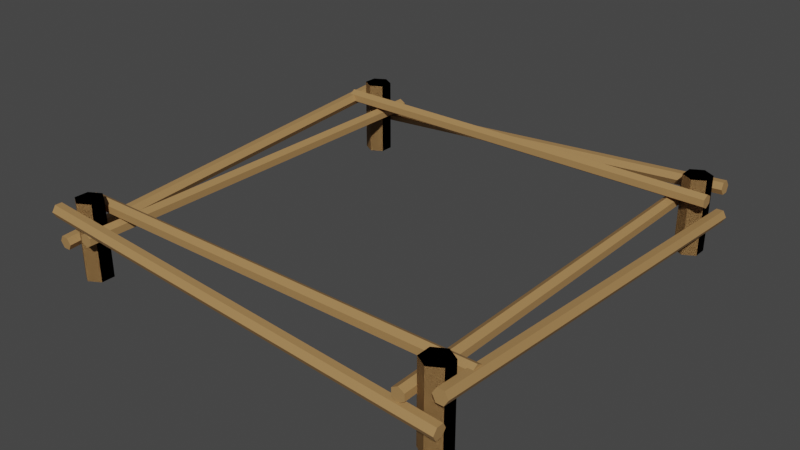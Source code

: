 # Source: chickenPen.blend  (saved by Blender 3.0.42; exported with 4.5.12 LTS)
import bpy
from mathutils import Matrix  # noqa: F401  (used for matrix-valued properties, if any)

bpy.ops.wm.read_factory_settings(use_empty=True)
scene = bpy.context.scene
scene.name = 'Scene'

# ---- collections
col_chickenpen = bpy.data.collections.new('ChickenPen'); scene.collection.children.link(col_chickenpen)
col_wheatfence = bpy.data.collections.new('WheatFence'); scene.collection.children.link(col_wheatfence)

# ---- materials (node trees are filled in below, after node groups)
mat_material_001 = bpy.data.materials.new('Material.001')
mat_material_001.use_transparent_shadow = False
mat_material_002 = bpy.data.materials.new('Material.002')
mat_material_002.use_transparent_shadow = False

# ---- material node trees
mat_material_001.use_nodes = True; mat_material_001.node_tree.nodes.clear()
_N = mat_material_001.node_tree.nodes; _L = mat_material_001.node_tree.links
n0 = _N.new('ShaderNodeBsdfPrincipled'); n0.name = 'Principled BSDF'; n0.location = (10, 300)
n0.distribution = 'GGX'
n0.subsurface_method = 'RANDOM_WALK_SKIN'
n0.inputs[0].default_value = (0.3931, 0.2234, 0.08524, 1.0)
n0.inputs[3].default_value = 1.45
n0.inputs[27].default_value = (0.0, 0.0, 0.0, 1.0)
n0.inputs[28].default_value = 1.0
n1 = _N.new('ShaderNodeOutputMaterial'); n1.name = 'Material Output'; n1.location = (300, 300)
_L.new(n0.outputs[0], n1.inputs[0])
n1.is_active_output = True
mat_material_002.use_nodes = True; mat_material_002.node_tree.nodes.clear()
_N = mat_material_002.node_tree.nodes; _L = mat_material_002.node_tree.links
n0 = _N.new('ShaderNodeBsdfPrincipled'); n0.name = 'Principled BSDF'; n0.location = (10, 300)
n0.distribution = 'GGX'
n0.subsurface_method = 'RANDOM_WALK_SKIN'
n0.inputs[0].default_value = (0.3931, 0.2234, 0.08524, 1.0)
n0.inputs[3].default_value = 1.45
n0.inputs[27].default_value = (0.0, 0.0, 0.0, 1.0)
n0.inputs[28].default_value = 1.0
n1 = _N.new('ShaderNodeOutputMaterial'); n1.name = 'Material Output'; n1.location = (300, 300)
_L.new(n0.outputs[0], n1.inputs[0])
n1.is_active_output = True

# ---- world
world_world = bpy.data.worlds.new('World'); scene.world = world_world
world_world.use_nodes = True; world_world.node_tree.nodes.clear()
_N = world_world.node_tree.nodes; _L = world_world.node_tree.links
n0 = _N.new('ShaderNodeOutputWorld'); n0.name = 'World Output'; n0.location = (300, 300)
n1 = _N.new('ShaderNodeBackground'); n1.name = 'Background'; n1.location = (10, 300)
n1.inputs[0].default_value = (0.05088, 0.05088, 0.05088, 1.0)
_L.new(n1.outputs[0], n0.inputs[0])
n0.is_active_output = True
world_world.color = (0.05088, 0.05088, 0.05088)
world_world.use_sun_shadow = False
world_world.sun_shadow_jitter_overblur = 0.0

# ---- meshes
me_cylinder = bpy.data.meshes.new('Cylinder')
me_cylinder.from_pydata([(0.0, 0.1795, 0.0), (0.0, 0.1795, 1.0), (0.1554, 0.08973, 0.0), (0.1554, 0.08973, 1.0), (0.1554, -0.08973, 0.0), (0.1554, -0.08973, 1.0), (-1.569e-08, -0.1795, 0.0), (-1.569e-08, -0.1795, 1.0), (-0.1554, -0.08973, 0.0), (-0.1554, -0.08973, 1.0), (-0.1554, 0.08973, 0.0), (-0.1554, 0.08973, 1.0)], [], [(0, 1, 3, 2), (2, 3, 5, 4), (4, 5, 7, 6), (6, 7, 9, 8), (3, 1, 11, 9, 7, 5), (8, 9, 11, 10), (10, 11, 1, 0), (0, 2, 4, 6, 8, 10)])
_uv = me_cylinder.uv_layers.new(name='UVMap')
_uv.uv.foreach_set('vector', [1.0, 0.5, 1.0, 1.0, 0.8333, 1.0, 0.8333, 0.5, 0.8333, 0.5, 0.8333, 1.0, 0.6667, 1.0, 0.6667, 0.5, 0.6667, 0.5, 0.6667, 1.0, 0.5, 1.0, 0.5, 0.5, 0.5, 0.5, 0.5, 1.0, 0.3333, 1.0, 0.3333, 0.5, 0.4578, 0.37, 0.25, 0.49, 0.04215, 0.37, 0.04215, 0.13, 0.25, 0.01, 0.4578, 0.13, 0.3333, 0.5, 0.3333, 1.0, 0.1667, 1.0, 0.1667, 0.5, 0.1667, 0.5, 0.1667, 1.0, -8.941e-08, 1.0, -8.941e-08, 0.5, 0.75, 0.49, 0.9578, 0.37, 0.9578, 0.13, 0.75, 0.01, 0.5422, 0.13, 0.5422, 0.37])
me_cylinder.materials.append(mat_material_001)
me_cylinder.use_remesh_fix_poles = True
me_cylinder.use_remesh_preserve_attributes = False
me_cylinder.update()
me_cylinder_001 = bpy.data.meshes.new('Cylinder.001')
me_cylinder_001.from_pydata([(0.0, 3.179, 0.0), (0.0, 3.179, 1.0), (0.1554, 3.09, 0.0), (0.1554, 3.09, 1.0), (0.1554, 2.91, 0.0), (0.1554, 2.91, 1.0), (-1.569e-08, 2.821, 0.0), (-1.569e-08, 2.821, 1.0), (-0.1554, 2.91, 0.0), (-0.1554, 2.91, 1.0), (-0.1554, 3.09, 0.0), (-0.1554, 3.09, 1.0)], [], [(0, 1, 3, 2), (2, 3, 5, 4), (4, 5, 7, 6), (6, 7, 9, 8), (3, 1, 11, 9, 7, 5), (8, 9, 11, 10), (10, 11, 1, 0), (0, 2, 4, 6, 8, 10)])
_uv = me_cylinder_001.uv_layers.new(name='UVMap')
_uv.uv.foreach_set('vector', [1.0, 0.5, 1.0, 1.0, 0.8333, 1.0, 0.8333, 0.5, 0.8333, 0.5, 0.8333, 1.0, 0.6667, 1.0, 0.6667, 0.5, 0.6667, 0.5, 0.6667, 1.0, 0.5, 1.0, 0.5, 0.5, 0.5, 0.5, 0.5, 1.0, 0.3333, 1.0, 0.3333, 0.5, 0.4578, 0.37, 0.25, 0.49, 0.04215, 0.37, 0.04215, 0.13, 0.25, 0.01, 0.4578, 0.13, 0.3333, 0.5, 0.3333, 1.0, 0.1667, 1.0, 0.1667, 0.5, 0.1667, 0.5, 0.1667, 1.0, -8.941e-08, 1.0, -8.941e-08, 0.5, 0.75, 0.49, 0.9578, 0.37, 0.9578, 0.13, 0.75, 0.01, 0.5422, 0.13, 0.5422, 0.37])
me_cylinder_001.materials.append(mat_material_001)
me_cylinder_001.use_remesh_fix_poles = True
me_cylinder_001.use_remesh_preserve_attributes = False
me_cylinder_001.update()
me_cylinder_002 = bpy.data.meshes.new('Cylinder.002')
me_cylinder_002.from_pydata([(3.0, 0.1795, 0.0), (3.0, 0.1795, 1.0), (3.155, 0.08973, 0.0), (3.155, 0.08973, 1.0), (3.155, -0.08973, 0.0), (3.155, -0.08973, 1.0), (3.0, -0.1795, 0.0), (3.0, -0.1795, 1.0), (2.845, -0.08973, 0.0), (2.845, -0.08973, 1.0), (2.845, 0.08973, 0.0), (2.845, 0.08973, 1.0)], [], [(0, 1, 3, 2), (2, 3, 5, 4), (4, 5, 7, 6), (6, 7, 9, 8), (3, 1, 11, 9, 7, 5), (8, 9, 11, 10), (10, 11, 1, 0), (0, 2, 4, 6, 8, 10)])
_uv = me_cylinder_002.uv_layers.new(name='UVMap')
_uv.uv.foreach_set('vector', [1.0, 0.5, 1.0, 1.0, 0.8333, 1.0, 0.8333, 0.5, 0.8333, 0.5, 0.8333, 1.0, 0.6667, 1.0, 0.6667, 0.5, 0.6667, 0.5, 0.6667, 1.0, 0.5, 1.0, 0.5, 0.5, 0.5, 0.5, 0.5, 1.0, 0.3333, 1.0, 0.3333, 0.5, 0.4578, 0.37, 0.25, 0.49, 0.04215, 0.37, 0.04215, 0.13, 0.25, 0.01, 0.4578, 0.13, 0.3333, 0.5, 0.3333, 1.0, 0.1667, 1.0, 0.1667, 0.5, 0.1667, 0.5, 0.1667, 1.0, -8.941e-08, 1.0, -8.941e-08, 0.5, 0.75, 0.49, 0.9578, 0.37, 0.9578, 0.13, 0.75, 0.01, 0.5422, 0.13, 0.5422, 0.37])
me_cylinder_002.materials.append(mat_material_001)
me_cylinder_002.use_remesh_fix_poles = True
me_cylinder_002.use_remesh_preserve_attributes = False
me_cylinder_002.update()
me_cylinder_003 = bpy.data.meshes.new('Cylinder.003')
me_cylinder_003.from_pydata([(3.0, 3.179, 0.0), (3.0, 3.179, 1.0), (3.155, 3.09, 0.0), (3.155, 3.09, 1.0), (3.155, 2.91, 0.0), (3.155, 2.91, 1.0), (3.0, 2.821, 0.0), (3.0, 2.821, 1.0), (2.845, 2.91, 0.0), (2.845, 2.91, 1.0), (2.845, 3.09, 0.0), (2.845, 3.09, 1.0)], [], [(0, 1, 3, 2), (2, 3, 5, 4), (4, 5, 7, 6), (6, 7, 9, 8), (3, 1, 11, 9, 7, 5), (8, 9, 11, 10), (10, 11, 1, 0), (0, 2, 4, 6, 8, 10)])
_uv = me_cylinder_003.uv_layers.new(name='UVMap')
_uv.uv.foreach_set('vector', [1.0, 0.5, 1.0, 1.0, 0.8333, 1.0, 0.8333, 0.5, 0.8333, 0.5, 0.8333, 1.0, 0.6667, 1.0, 0.6667, 0.5, 0.6667, 0.5, 0.6667, 1.0, 0.5, 1.0, 0.5, 0.5, 0.5, 0.5, 0.5, 1.0, 0.3333, 1.0, 0.3333, 0.5, 0.4578, 0.37, 0.25, 0.49, 0.04215, 0.37, 0.04215, 0.13, 0.25, 0.01, 0.4578, 0.13, 0.3333, 0.5, 0.3333, 1.0, 0.1667, 1.0, 0.1667, 0.5, 0.1667, 0.5, 0.1667, 1.0, -8.941e-08, 1.0, -8.941e-08, 0.5, 0.75, 0.49, 0.9578, 0.37, 0.9578, 0.13, 0.75, 0.01, 0.5422, 0.13, 0.5422, 0.37])
me_cylinder_003.materials.append(mat_material_001)
me_cylinder_003.use_remesh_fix_poles = True
me_cylinder_003.use_remesh_preserve_attributes = False
me_cylinder_003.update()
me_cylinder_004 = bpy.data.meshes.new('Cylinder.004')
me_cylinder_004.from_pydata([(0.0, 0.1795, 0.0), (0.0, 0.1795, 1.0), (0.1554, 0.08973, 0.0), (0.1554, 0.08973, 1.0), (0.1554, -0.08973, 0.0), (0.1554, -0.08973, 1.0), (-1.569e-08, -0.1795, 0.0), (-1.569e-08, -0.1795, 1.0), (-0.1554, -0.08973, 0.0), (-0.1554, -0.08973, 1.0), (-0.1554, 0.08973, 0.0), (-0.1554, 0.08973, 1.0)], [], [(0, 1, 3, 2), (2, 3, 5, 4), (4, 5, 7, 6), (6, 7, 9, 8), (3, 1, 11, 9, 7, 5), (8, 9, 11, 10), (10, 11, 1, 0), (0, 2, 4, 6, 8, 10)])
_uv = me_cylinder_004.uv_layers.new(name='UVMap')
_uv.uv.foreach_set('vector', [1.0, 0.5, 1.0, 1.0, 0.8333, 1.0, 0.8333, 0.5, 0.8333, 0.5, 0.8333, 1.0, 0.6667, 1.0, 0.6667, 0.5, 0.6667, 0.5, 0.6667, 1.0, 0.5, 1.0, 0.5, 0.5, 0.5, 0.5, 0.5, 1.0, 0.3333, 1.0, 0.3333, 0.5, 0.4578, 0.37, 0.25, 0.49, 0.04215, 0.37, 0.04215, 0.13, 0.25, 0.01, 0.4578, 0.13, 0.3333, 0.5, 0.3333, 1.0, 0.1667, 1.0, 0.1667, 0.5, 0.1667, 0.5, 0.1667, 1.0, -8.941e-08, 1.0, -8.941e-08, 0.5, 0.75, 0.49, 0.9578, 0.37, 0.9578, 0.13, 0.75, 0.01, 0.5422, 0.13, 0.5422, 0.37])
me_cylinder_004.materials.append(mat_material_001)
me_cylinder_004.use_remesh_fix_poles = True
me_cylinder_004.use_remesh_preserve_attributes = False
me_cylinder_004.update()
me_cylinder_005 = bpy.data.meshes.new('Cylinder.005')
me_cylinder_005.from_pydata([(0.0, 0.1795, 0.0), (0.0, 0.1795, 1.0), (0.1554, 0.08973, 0.0), (0.1554, 0.08973, 1.0), (0.1554, -0.08973, 0.0), (0.1554, -0.08973, 1.0), (-1.569e-08, -0.1795, 0.0), (-1.569e-08, -0.1795, 1.0), (-0.1554, -0.08973, 0.0), (-0.1554, -0.08973, 1.0), (-0.1554, 0.08973, 0.0), (-0.1554, 0.08973, 1.0)], [], [(0, 1, 3, 2), (2, 3, 5, 4), (4, 5, 7, 6), (6, 7, 9, 8), (3, 1, 11, 9, 7, 5), (8, 9, 11, 10), (10, 11, 1, 0), (0, 2, 4, 6, 8, 10)])
_uv = me_cylinder_005.uv_layers.new(name='UVMap')
_uv.uv.foreach_set('vector', [1.0, 0.5, 1.0, 1.0, 0.8333, 1.0, 0.8333, 0.5, 0.8333, 0.5, 0.8333, 1.0, 0.6667, 1.0, 0.6667, 0.5, 0.6667, 0.5, 0.6667, 1.0, 0.5, 1.0, 0.5, 0.5, 0.5, 0.5, 0.5, 1.0, 0.3333, 1.0, 0.3333, 0.5, 0.4578, 0.37, 0.25, 0.49, 0.04215, 0.37, 0.04215, 0.13, 0.25, 0.01, 0.4578, 0.13, 0.3333, 0.5, 0.3333, 1.0, 0.1667, 1.0, 0.1667, 0.5, 0.1667, 0.5, 0.1667, 1.0, -8.941e-08, 1.0, -8.941e-08, 0.5, 0.75, 0.49, 0.9578, 0.37, 0.9578, 0.13, 0.75, 0.01, 0.5422, 0.13, 0.5422, 0.37])
me_cylinder_005.materials.append(mat_material_001)
me_cylinder_005.use_remesh_fix_poles = True
me_cylinder_005.use_remesh_preserve_attributes = False
me_cylinder_005.update()
me_cylinder_006 = bpy.data.meshes.new('Cylinder.006')
me_cylinder_006.from_pydata([(0.0, 0.1795, 0.0), (0.0, 0.1795, 1.0), (0.1554, 0.08973, 0.0), (0.1554, 0.08973, 1.0), (0.1554, -0.08973, 0.0), (0.1554, -0.08973, 1.0), (-1.569e-08, -0.1795, 0.0), (-1.569e-08, -0.1795, 1.0), (-0.1554, -0.08973, 0.0), (-0.1554, -0.08973, 1.0), (-0.1554, 0.08973, 0.0), (-0.1554, 0.08973, 1.0)], [], [(0, 1, 3, 2), (2, 3, 5, 4), (4, 5, 7, 6), (6, 7, 9, 8), (3, 1, 11, 9, 7, 5), (8, 9, 11, 10), (10, 11, 1, 0), (0, 2, 4, 6, 8, 10)])
_uv = me_cylinder_006.uv_layers.new(name='UVMap')
_uv.uv.foreach_set('vector', [1.0, 0.5, 1.0, 1.0, 0.8333, 1.0, 0.8333, 0.5, 0.8333, 0.5, 0.8333, 1.0, 0.6667, 1.0, 0.6667, 0.5, 0.6667, 0.5, 0.6667, 1.0, 0.5, 1.0, 0.5, 0.5, 0.5, 0.5, 0.5, 1.0, 0.3333, 1.0, 0.3333, 0.5, 0.4578, 0.37, 0.25, 0.49, 0.04215, 0.37, 0.04215, 0.13, 0.25, 0.01, 0.4578, 0.13, 0.3333, 0.5, 0.3333, 1.0, 0.1667, 1.0, 0.1667, 0.5, 0.1667, 0.5, 0.1667, 1.0, -8.941e-08, 1.0, -8.941e-08, 0.5, 0.75, 0.49, 0.9578, 0.37, 0.9578, 0.13, 0.75, 0.01, 0.5422, 0.13, 0.5422, 0.37])
me_cylinder_006.materials.append(mat_material_001)
me_cylinder_006.use_remesh_fix_poles = True
me_cylinder_006.use_remesh_preserve_attributes = False
me_cylinder_006.update()
me_cylinder_007 = bpy.data.meshes.new('Cylinder.007')
me_cylinder_007.from_pydata([(0.0, 0.1795, 0.0), (0.0, 0.1795, 1.0), (0.1554, 0.08973, 0.0), (0.1554, 0.08973, 1.0), (0.1554, -0.08973, 0.0), (0.1554, -0.08973, 1.0), (-1.569e-08, -0.1795, 0.0), (-1.569e-08, -0.1795, 1.0), (-0.1554, -0.08973, 0.0), (-0.1554, -0.08973, 1.0), (-0.1554, 0.08973, 0.0), (-0.1554, 0.08973, 1.0)], [], [(0, 1, 3, 2), (2, 3, 5, 4), (4, 5, 7, 6), (6, 7, 9, 8), (3, 1, 11, 9, 7, 5), (8, 9, 11, 10), (10, 11, 1, 0), (0, 2, 4, 6, 8, 10)])
_uv = me_cylinder_007.uv_layers.new(name='UVMap')
_uv.uv.foreach_set('vector', [1.0, 0.5, 1.0, 1.0, 0.8333, 1.0, 0.8333, 0.5, 0.8333, 0.5, 0.8333, 1.0, 0.6667, 1.0, 0.6667, 0.5, 0.6667, 0.5, 0.6667, 1.0, 0.5, 1.0, 0.5, 0.5, 0.5, 0.5, 0.5, 1.0, 0.3333, 1.0, 0.3333, 0.5, 0.4578, 0.37, 0.25, 0.49, 0.04215, 0.37, 0.04215, 0.13, 0.25, 0.01, 0.4578, 0.13, 0.3333, 0.5, 0.3333, 1.0, 0.1667, 1.0, 0.1667, 0.5, 0.1667, 0.5, 0.1667, 1.0, -8.941e-08, 1.0, -8.941e-08, 0.5, 0.75, 0.49, 0.9578, 0.37, 0.9578, 0.13, 0.75, 0.01, 0.5422, 0.13, 0.5422, 0.37])
me_cylinder_007.materials.append(mat_material_001)
me_cylinder_007.use_remesh_fix_poles = True
me_cylinder_007.use_remesh_preserve_attributes = False
me_cylinder_007.update()
me_cylinder_011 = bpy.data.meshes.new('Cylinder.011')
me_cylinder_011.from_pydata([(0.0, 0.1795, 0.0), (0.0, 0.1795, 1.0), (0.1554, 0.08973, 0.0), (0.1554, 0.08973, 1.0), (0.1554, -0.08973, 0.0), (0.1554, -0.08973, 1.0), (-1.569e-08, -0.1795, 0.0), (-1.569e-08, -0.1795, 1.0), (-0.1554, -0.08973, 0.0), (-0.1554, -0.08973, 1.0), (-0.1554, 0.08973, 0.0), (-0.1554, 0.08973, 1.0)], [], [(0, 1, 3, 2), (2, 3, 5, 4), (4, 5, 7, 6), (6, 7, 9, 8), (3, 1, 11, 9, 7, 5), (8, 9, 11, 10), (10, 11, 1, 0), (0, 2, 4, 6, 8, 10)])
_uv = me_cylinder_011.uv_layers.new(name='UVMap')
_uv.uv.foreach_set('vector', [1.0, 0.5, 1.0, 1.0, 0.8333, 1.0, 0.8333, 0.5, 0.8333, 0.5, 0.8333, 1.0, 0.6667, 1.0, 0.6667, 0.5, 0.6667, 0.5, 0.6667, 1.0, 0.5, 1.0, 0.5, 0.5, 0.5, 0.5, 0.5, 1.0, 0.3333, 1.0, 0.3333, 0.5, 0.4578, 0.37, 0.25, 0.49, 0.04215, 0.37, 0.04215, 0.13, 0.25, 0.01, 0.4578, 0.13, 0.3333, 0.5, 0.3333, 1.0, 0.1667, 1.0, 0.1667, 0.5, 0.1667, 0.5, 0.1667, 1.0, -8.941e-08, 1.0, -8.941e-08, 0.5, 0.75, 0.49, 0.9578, 0.37, 0.9578, 0.13, 0.75, 0.01, 0.5422, 0.13, 0.5422, 0.37])
me_cylinder_011.materials.append(mat_material_002)
me_cylinder_011.use_remesh_fix_poles = True
me_cylinder_011.use_remesh_preserve_attributes = False
me_cylinder_011.update()
me_cylinder_010 = bpy.data.meshes.new('Cylinder.010')
me_cylinder_010.from_pydata([(0.0, 3.179, 0.0), (0.0, 3.179, 1.0), (0.1554, 3.09, 0.0), (0.1554, 3.09, 1.0), (0.1554, 2.91, 0.0), (0.1554, 2.91, 1.0), (-1.569e-08, 2.821, 0.0), (-1.569e-08, 2.821, 1.0), (-0.1554, 2.91, 0.0), (-0.1554, 2.91, 1.0), (-0.1554, 3.09, 0.0), (-0.1554, 3.09, 1.0)], [], [(0, 1, 3, 2), (2, 3, 5, 4), (4, 5, 7, 6), (6, 7, 9, 8), (3, 1, 11, 9, 7, 5), (8, 9, 11, 10), (10, 11, 1, 0), (0, 2, 4, 6, 8, 10)])
_uv = me_cylinder_010.uv_layers.new(name='UVMap')
_uv.uv.foreach_set('vector', [1.0, 0.5, 1.0, 1.0, 0.8333, 1.0, 0.8333, 0.5, 0.8333, 0.5, 0.8333, 1.0, 0.6667, 1.0, 0.6667, 0.5, 0.6667, 0.5, 0.6667, 1.0, 0.5, 1.0, 0.5, 0.5, 0.5, 0.5, 0.5, 1.0, 0.3333, 1.0, 0.3333, 0.5, 0.4578, 0.37, 0.25, 0.49, 0.04215, 0.37, 0.04215, 0.13, 0.25, 0.01, 0.4578, 0.13, 0.3333, 0.5, 0.3333, 1.0, 0.1667, 1.0, 0.1667, 0.5, 0.1667, 0.5, 0.1667, 1.0, -8.941e-08, 1.0, -8.941e-08, 0.5, 0.75, 0.49, 0.9578, 0.37, 0.9578, 0.13, 0.75, 0.01, 0.5422, 0.13, 0.5422, 0.37])
me_cylinder_010.materials.append(mat_material_002)
me_cylinder_010.use_remesh_fix_poles = True
me_cylinder_010.use_remesh_preserve_attributes = False
me_cylinder_010.update()
me_cylinder_009 = bpy.data.meshes.new('Cylinder.009')
me_cylinder_009.from_pydata([(3.0, 0.1795, 0.0), (3.0, 0.1795, 1.0), (3.155, 0.08973, 0.0), (3.155, 0.08973, 1.0), (3.155, -0.08973, 0.0), (3.155, -0.08973, 1.0), (3.0, -0.1795, 0.0), (3.0, -0.1795, 1.0), (2.845, -0.08973, 0.0), (2.845, -0.08973, 1.0), (2.845, 0.08973, 0.0), (2.845, 0.08973, 1.0)], [], [(0, 1, 3, 2), (2, 3, 5, 4), (4, 5, 7, 6), (6, 7, 9, 8), (3, 1, 11, 9, 7, 5), (8, 9, 11, 10), (10, 11, 1, 0), (0, 2, 4, 6, 8, 10)])
_uv = me_cylinder_009.uv_layers.new(name='UVMap')
_uv.uv.foreach_set('vector', [1.0, 0.5, 1.0, 1.0, 0.8333, 1.0, 0.8333, 0.5, 0.8333, 0.5, 0.8333, 1.0, 0.6667, 1.0, 0.6667, 0.5, 0.6667, 0.5, 0.6667, 1.0, 0.5, 1.0, 0.5, 0.5, 0.5, 0.5, 0.5, 1.0, 0.3333, 1.0, 0.3333, 0.5, 0.4578, 0.37, 0.25, 0.49, 0.04215, 0.37, 0.04215, 0.13, 0.25, 0.01, 0.4578, 0.13, 0.3333, 0.5, 0.3333, 1.0, 0.1667, 1.0, 0.1667, 0.5, 0.1667, 0.5, 0.1667, 1.0, -8.941e-08, 1.0, -8.941e-08, 0.5, 0.75, 0.49, 0.9578, 0.37, 0.9578, 0.13, 0.75, 0.01, 0.5422, 0.13, 0.5422, 0.37])
me_cylinder_009.materials.append(mat_material_002)
me_cylinder_009.use_remesh_fix_poles = True
me_cylinder_009.use_remesh_preserve_attributes = False
me_cylinder_009.update()
me_cylinder_008 = bpy.data.meshes.new('Cylinder.008')
me_cylinder_008.from_pydata([(3.0, 3.179, 0.0), (3.0, 3.179, 1.0), (3.155, 3.09, 0.0), (3.155, 3.09, 1.0), (3.155, 2.91, 0.0), (3.155, 2.91, 1.0), (3.0, 2.821, 0.0), (3.0, 2.821, 1.0), (2.845, 2.91, 0.0), (2.845, 2.91, 1.0), (2.845, 3.09, 0.0), (2.845, 3.09, 1.0)], [], [(0, 1, 3, 2), (2, 3, 5, 4), (4, 5, 7, 6), (6, 7, 9, 8), (3, 1, 11, 9, 7, 5), (8, 9, 11, 10), (10, 11, 1, 0), (0, 2, 4, 6, 8, 10)])
_uv = me_cylinder_008.uv_layers.new(name='UVMap')
_uv.uv.foreach_set('vector', [1.0, 0.5, 1.0, 1.0, 0.8333, 1.0, 0.8333, 0.5, 0.8333, 0.5, 0.8333, 1.0, 0.6667, 1.0, 0.6667, 0.5, 0.6667, 0.5, 0.6667, 1.0, 0.5, 1.0, 0.5, 0.5, 0.5, 0.5, 0.5, 1.0, 0.3333, 1.0, 0.3333, 0.5, 0.4578, 0.37, 0.25, 0.49, 0.04215, 0.37, 0.04215, 0.13, 0.25, 0.01, 0.4578, 0.13, 0.3333, 0.5, 0.3333, 1.0, 0.1667, 1.0, 0.1667, 0.5, 0.1667, 0.5, 0.1667, 1.0, -8.941e-08, 1.0, -8.941e-08, 0.5, 0.75, 0.49, 0.9578, 0.37, 0.9578, 0.13, 0.75, 0.01, 0.5422, 0.13, 0.5422, 0.37])
me_cylinder_008.materials.append(mat_material_002)
me_cylinder_008.use_remesh_fix_poles = True
me_cylinder_008.use_remesh_preserve_attributes = False
me_cylinder_008.update()
me_cylinder_012 = bpy.data.meshes.new('Cylinder.012')
me_cylinder_012.from_pydata([(0.0, 0.1795, 0.0), (0.0, 0.1795, 1.0), (0.1554, 0.08973, 0.0), (0.1554, 0.08973, 1.0), (0.1554, -0.08973, 0.0), (0.1554, -0.08973, 1.0), (-1.569e-08, -0.1795, 0.0), (-1.569e-08, -0.1795, 1.0), (-0.1554, -0.08973, 0.0), (-0.1554, -0.08973, 1.0), (-0.1554, 0.08973, 0.0), (-0.1554, 0.08973, 1.0)], [], [(0, 1, 3, 2), (2, 3, 5, 4), (4, 5, 7, 6), (6, 7, 9, 8), (3, 1, 11, 9, 7, 5), (8, 9, 11, 10), (10, 11, 1, 0), (0, 2, 4, 6, 8, 10)])
_uv = me_cylinder_012.uv_layers.new(name='UVMap')
_uv.uv.foreach_set('vector', [1.0, 0.5, 1.0, 1.0, 0.8333, 1.0, 0.8333, 0.5, 0.8333, 0.5, 0.8333, 1.0, 0.6667, 1.0, 0.6667, 0.5, 0.6667, 0.5, 0.6667, 1.0, 0.5, 1.0, 0.5, 0.5, 0.5, 0.5, 0.5, 1.0, 0.3333, 1.0, 0.3333, 0.5, 0.4578, 0.37, 0.25, 0.49, 0.04215, 0.37, 0.04215, 0.13, 0.25, 0.01, 0.4578, 0.13, 0.3333, 0.5, 0.3333, 1.0, 0.1667, 1.0, 0.1667, 0.5, 0.1667, 0.5, 0.1667, 1.0, -8.941e-08, 1.0, -8.941e-08, 0.5, 0.75, 0.49, 0.9578, 0.37, 0.9578, 0.13, 0.75, 0.01, 0.5422, 0.13, 0.5422, 0.37])
me_cylinder_012.materials.append(mat_material_002)
me_cylinder_012.use_remesh_fix_poles = True
me_cylinder_012.use_remesh_preserve_attributes = False
me_cylinder_012.update()
me_cylinder_013 = bpy.data.meshes.new('Cylinder.013')
me_cylinder_013.from_pydata([(0.0, 0.1795, 0.0), (0.0, 0.1795, 1.0), (0.1554, 0.08973, 0.0), (0.1554, 0.08973, 1.0), (0.1554, -0.08973, 0.0), (0.1554, -0.08973, 1.0), (-1.569e-08, -0.1795, 0.0), (-1.569e-08, -0.1795, 1.0), (-0.1554, -0.08973, 0.0), (-0.1554, -0.08973, 1.0), (-0.1554, 0.08973, 0.0), (-0.1554, 0.08973, 1.0)], [], [(0, 1, 3, 2), (2, 3, 5, 4), (4, 5, 7, 6), (6, 7, 9, 8), (3, 1, 11, 9, 7, 5), (8, 9, 11, 10), (10, 11, 1, 0), (0, 2, 4, 6, 8, 10)])
_uv = me_cylinder_013.uv_layers.new(name='UVMap')
_uv.uv.foreach_set('vector', [1.0, 0.5, 1.0, 1.0, 0.8333, 1.0, 0.8333, 0.5, 0.8333, 0.5, 0.8333, 1.0, 0.6667, 1.0, 0.6667, 0.5, 0.6667, 0.5, 0.6667, 1.0, 0.5, 1.0, 0.5, 0.5, 0.5, 0.5, 0.5, 1.0, 0.3333, 1.0, 0.3333, 0.5, 0.4578, 0.37, 0.25, 0.49, 0.04215, 0.37, 0.04215, 0.13, 0.25, 0.01, 0.4578, 0.13, 0.3333, 0.5, 0.3333, 1.0, 0.1667, 1.0, 0.1667, 0.5, 0.1667, 0.5, 0.1667, 1.0, -8.941e-08, 1.0, -8.941e-08, 0.5, 0.75, 0.49, 0.9578, 0.37, 0.9578, 0.13, 0.75, 0.01, 0.5422, 0.13, 0.5422, 0.37])
me_cylinder_013.materials.append(mat_material_002)
me_cylinder_013.use_remesh_fix_poles = True
me_cylinder_013.use_remesh_preserve_attributes = False
me_cylinder_013.update()
me_cylinder_014 = bpy.data.meshes.new('Cylinder.014')
me_cylinder_014.from_pydata([(0.0, 0.1795, 0.0), (0.0, 0.1795, 1.0), (0.1554, 0.08973, 0.0), (0.1554, 0.08973, 1.0), (0.1554, -0.08973, 0.0), (0.1554, -0.08973, 1.0), (-1.569e-08, -0.1795, 0.0), (-1.569e-08, -0.1795, 1.0), (-0.1554, -0.08973, 0.0), (-0.1554, -0.08973, 1.0), (-0.1554, 0.08973, 0.0), (-0.1554, 0.08973, 1.0)], [], [(0, 1, 3, 2), (2, 3, 5, 4), (4, 5, 7, 6), (6, 7, 9, 8), (3, 1, 11, 9, 7, 5), (8, 9, 11, 10), (10, 11, 1, 0), (0, 2, 4, 6, 8, 10)])
_uv = me_cylinder_014.uv_layers.new(name='UVMap')
_uv.uv.foreach_set('vector', [1.0, 0.5, 1.0, 1.0, 0.8333, 1.0, 0.8333, 0.5, 0.8333, 0.5, 0.8333, 1.0, 0.6667, 1.0, 0.6667, 0.5, 0.6667, 0.5, 0.6667, 1.0, 0.5, 1.0, 0.5, 0.5, 0.5, 0.5, 0.5, 1.0, 0.3333, 1.0, 0.3333, 0.5, 0.4578, 0.37, 0.25, 0.49, 0.04215, 0.37, 0.04215, 0.13, 0.25, 0.01, 0.4578, 0.13, 0.3333, 0.5, 0.3333, 1.0, 0.1667, 1.0, 0.1667, 0.5, 0.1667, 0.5, 0.1667, 1.0, -8.941e-08, 1.0, -8.941e-08, 0.5, 0.75, 0.49, 0.9578, 0.37, 0.9578, 0.13, 0.75, 0.01, 0.5422, 0.13, 0.5422, 0.37])
me_cylinder_014.materials.append(mat_material_002)
me_cylinder_014.use_remesh_fix_poles = True
me_cylinder_014.use_remesh_preserve_attributes = False
me_cylinder_014.update()
me_cylinder_015 = bpy.data.meshes.new('Cylinder.015')
me_cylinder_015.from_pydata([(0.0, 0.1795, 0.0), (0.0, 0.1795, 1.0), (0.1554, 0.08973, 0.0), (0.1554, 0.08973, 1.0), (0.1554, -0.08973, 0.0), (0.1554, -0.08973, 1.0), (-1.569e-08, -0.1795, 0.0), (-1.569e-08, -0.1795, 1.0), (-0.1554, -0.08973, 0.0), (-0.1554, -0.08973, 1.0), (-0.1554, 0.08973, 0.0), (-0.1554, 0.08973, 1.0)], [], [(0, 1, 3, 2), (2, 3, 5, 4), (4, 5, 7, 6), (6, 7, 9, 8), (3, 1, 11, 9, 7, 5), (8, 9, 11, 10), (10, 11, 1, 0), (0, 2, 4, 6, 8, 10)])
_uv = me_cylinder_015.uv_layers.new(name='UVMap')
_uv.uv.foreach_set('vector', [1.0, 0.5, 1.0, 1.0, 0.8333, 1.0, 0.8333, 0.5, 0.8333, 0.5, 0.8333, 1.0, 0.6667, 1.0, 0.6667, 0.5, 0.6667, 0.5, 0.6667, 1.0, 0.5, 1.0, 0.5, 0.5, 0.5, 0.5, 0.5, 1.0, 0.3333, 1.0, 0.3333, 0.5, 0.4578, 0.37, 0.25, 0.49, 0.04215, 0.37, 0.04215, 0.13, 0.25, 0.01, 0.4578, 0.13, 0.3333, 0.5, 0.3333, 1.0, 0.1667, 1.0, 0.1667, 0.5, 0.1667, 0.5, 0.1667, 1.0, -8.941e-08, 1.0, -8.941e-08, 0.5, 0.75, 0.49, 0.9578, 0.37, 0.9578, 0.13, 0.75, 0.01, 0.5422, 0.13, 0.5422, 0.37])
me_cylinder_015.materials.append(mat_material_002)
me_cylinder_015.use_remesh_fix_poles = True
me_cylinder_015.use_remesh_preserve_attributes = False
me_cylinder_015.update()

# ---- objects
ob_cylinder = bpy.data.objects.new('Cylinder', me_cylinder)
ob_cylinder_001 = bpy.data.objects.new('Cylinder.001', me_cylinder_001)
ob_cylinder_002 = bpy.data.objects.new('Cylinder.002', me_cylinder_002)
ob_cylinder_003 = bpy.data.objects.new('Cylinder.003', me_cylinder_003)
ob_cylinder_004 = bpy.data.objects.new('Cylinder.004', me_cylinder_004)
ob_cylinder_005 = bpy.data.objects.new('Cylinder.005', me_cylinder_005)
ob_cylinder_006 = bpy.data.objects.new('Cylinder.006', me_cylinder_006)
ob_cylinder_007 = bpy.data.objects.new('Cylinder.007', me_cylinder_007)
ob_cylinder_011 = bpy.data.objects.new('Cylinder.011', me_cylinder_011)
ob_cylinder_010 = bpy.data.objects.new('Cylinder.010', me_cylinder_010)
ob_cylinder_009 = bpy.data.objects.new('Cylinder.009', me_cylinder_009)
ob_cylinder_008 = bpy.data.objects.new('Cylinder.008', me_cylinder_008)
ob_cylinder_012 = bpy.data.objects.new('Cylinder.012', me_cylinder_012)
ob_cylinder_013 = bpy.data.objects.new('Cylinder.013', me_cylinder_013)
ob_cylinder_014 = bpy.data.objects.new('Cylinder.014', me_cylinder_014)
ob_cylinder_015 = bpy.data.objects.new('Cylinder.015', me_cylinder_015)

# ---- transforms, parenting, visibility, modifiers, constraints
ob_cylinder.location = (0.0, 0.0, 0.0)
ob_cylinder_001.location = (0.0, 2.0, 0.0)
ob_cylinder_002.location = (2.0, 0.0, 0.0)
ob_cylinder_003.location = (2.0, 2.0, 0.0)
ob_cylinder_004.location = (5.232, -0.25, 0.4458)
ob_cylinder_004.rotation_euler = (0.0, -1.493, 0.0)
ob_cylinder_004.scale = (0.5, 0.5, 5.5)
ob_cylinder_005.location = (5.232, 5.234, 0.4458)
ob_cylinder_005.rotation_euler = (-2.783e-08, -1.502, 1.571)
ob_cylinder_005.scale = (0.5, 0.5, 5.5)
ob_cylinder_006.location = (-0.2341, 5.234, 0.4458)
ob_cylinder_006.rotation_euler = (-2.074e-07, -1.502, 3.142)
ob_cylinder_006.scale = (0.5, 0.5, 5.5)
ob_cylinder_007.location = (-0.2341, -0.2409, 0.4458)
ob_cylinder_007.rotation_euler = (-3.111e-07, -1.502, 4.712)
ob_cylinder_007.scale = (0.5, 0.5, 5.5)
ob_cylinder_011.location = (0.0, 0.0, 0.0)
ob_cylinder_010.location = (0.0, 2.0, 0.0)
ob_cylinder_009.location = (2.0, 0.0, 0.0)
ob_cylinder_008.location = (2.0, 2.0, 0.0)
ob_cylinder_012.location = (0.2251, 5.233, 0.645)
ob_cylinder_012.rotation_euler = (1.571, -0.0, 0.0)
ob_cylinder_012.scale = (0.5, 0.5, 5.5)
ob_cylinder_013.location = (4.773, 5.233, 0.645)
ob_cylinder_013.rotation_euler = (1.571, -0.0, 0.0)
ob_cylinder_013.scale = (0.5, 0.5, 5.5)
ob_cylinder_014.location = (-0.2456, 4.755, 0.8182)
ob_cylinder_014.rotation_euler = (1.571, -0.0, 1.571)
ob_cylinder_014.scale = (0.5, 0.5, 5.5)
ob_cylinder_015.location = (-0.2456, 0.2531, 0.8182)
ob_cylinder_015.rotation_euler = (1.571, -0.0, 1.571)
ob_cylinder_015.scale = (0.5, 0.5, 5.5)

# ---- collection membership
col_chickenpen.objects.link(ob_cylinder)
col_chickenpen.objects.link(ob_cylinder_001)
col_chickenpen.objects.link(ob_cylinder_002)
col_chickenpen.objects.link(ob_cylinder_003)
col_chickenpen.objects.link(ob_cylinder_004)
col_chickenpen.objects.link(ob_cylinder_005)
col_chickenpen.objects.link(ob_cylinder_006)
col_chickenpen.objects.link(ob_cylinder_007)
col_wheatfence.objects.link(ob_cylinder_011)
col_wheatfence.objects.link(ob_cylinder_010)
col_wheatfence.objects.link(ob_cylinder_009)
col_wheatfence.objects.link(ob_cylinder_008)
col_wheatfence.objects.link(ob_cylinder_012)
col_wheatfence.objects.link(ob_cylinder_013)
col_wheatfence.objects.link(ob_cylinder_014)
col_wheatfence.objects.link(ob_cylinder_015)

# ---- scene / render settings (as saved in the file)
scene.frame_start = 1; scene.frame_end = 250; scene.frame_set(1)
scene.render.engine = 'BLENDER_EEVEE_NEXT'
scene.cycles.sampling_pattern = 'TABULATED_SOBOL'
scene.cycles.use_light_tree = False
scene.view_settings.view_transform = 'Filmic'
bpy.context.view_layer.update()

# ---- added for rendering (the .blend has no active camera and no usable light): camera, sun
cam_auto = bpy.data.cameras.new('AutoCamera')
cam_auto.lens = 50.0
cam_auto.sensor_width = 36.0
cam_auto.clip_end = 1000.0
ob_auto_camera = bpy.data.objects.new('AutoCamera', cam_auto)
scene.collection.objects.link(ob_auto_camera)
ob_auto_camera.location = (9.95508, -6.45545, 6.46499)
ob_auto_camera.rotation_euler = (1.09748, -7.21219e-08, 0.694738)
scene.camera = ob_auto_camera
light_auto_sun = bpy.data.lights.new('AutoSun', 'SUN')
light_auto_sun.energy = 3.0
light_auto_sun.angle = 0.0523599
ob_auto_sun = bpy.data.objects.new('AutoSun', light_auto_sun)
scene.collection.objects.link(ob_auto_sun)
ob_auto_sun.rotation_euler = (0.872665, 0.174533, 0.523599)
bpy.context.view_layer.update()

